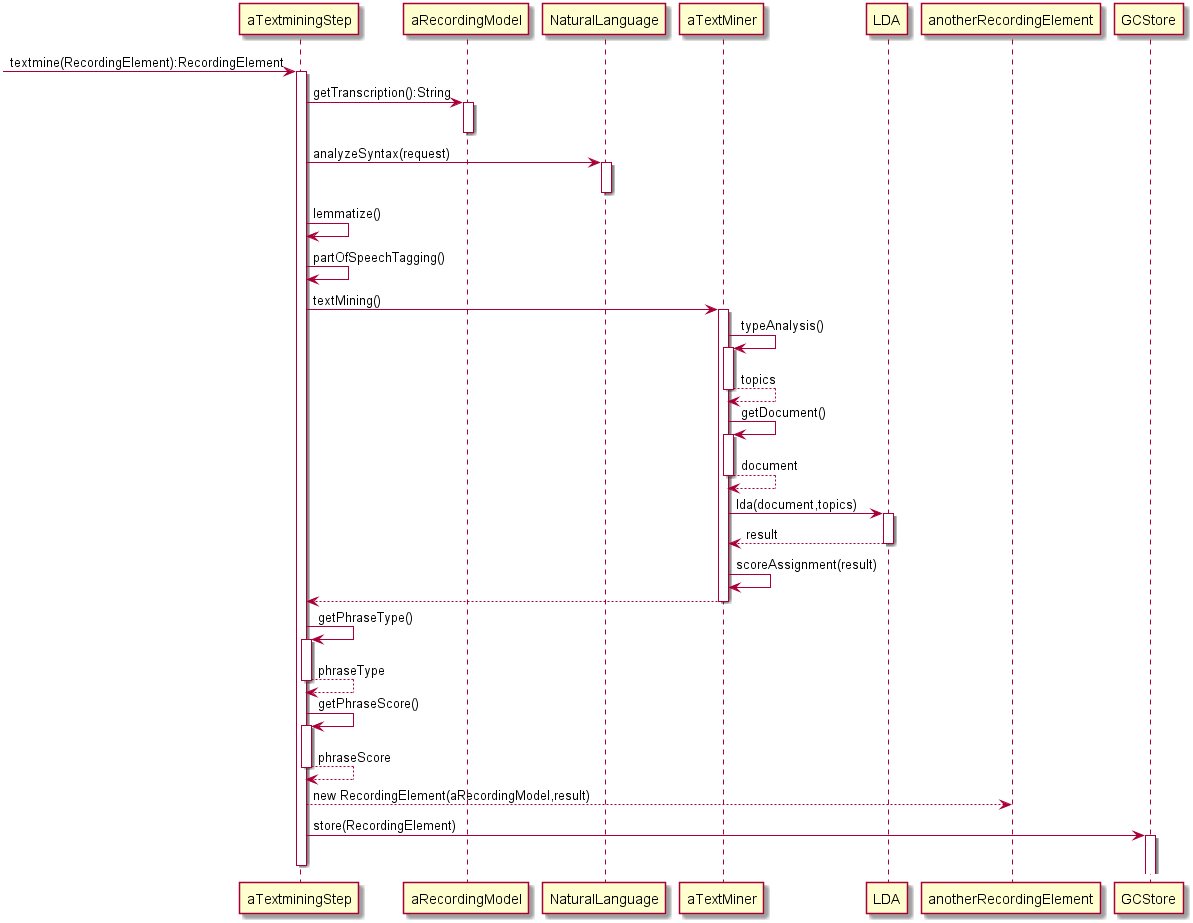

The diagram above was rendered by PlantUML. Its source (embedded in the PNG):
@startuml

  [-> aTextminingStep: textmine(RecordingElement):RecordingElement
  activate aTextminingStep
  aTextminingStep -> aRecordingModel:getTranscription():String
  activate aRecordingModel
  deactivate aRecordingModel
  aTextminingStep -> NaturalLanguage: analyzeSyntax(request)
  activate NaturalLanguage
  deactivate NaturalLanguage

  aTextminingStep -> aTextminingStep: lemmatize()
  aTextminingStep -> aTextminingStep:partOfSpeechTagging()
  aTextminingStep -> aTextMiner: textMining()
  activate aTextMiner
  aTextMiner-> aTextMiner: typeAnalysis()
  activate aTextMiner
  aTextMiner--> aTextMiner: topics
  deactivate aTextMiner
  aTextMiner-> aTextMiner: getDocument()
  activate aTextMiner
  aTextMiner--> aTextMiner: document
  deactivate aTextMiner
  aTextMiner-> LDA: lda(document,topics)
  activate LDA
  LDA --> aTextMiner: result
  deactivate LDA
  aTextMiner-> aTextMiner: scoreAssignment(result)
  aTextMiner --> aTextminingStep
  deactivate aTextMiner
  aTextminingStep -> aTextminingStep: getPhraseType()
  activate aTextminingStep
  aTextminingStep --> aTextminingStep: phraseType
  deactivate aTextminingStep
  aTextminingStep -> aTextminingStep: getPhraseScore()
  activate aTextminingStep
  aTextminingStep --> aTextminingStep: phraseScore
  deactivate aTextminingStep
  aTextminingStep --> anotherRecordingElement: new RecordingElement(aRecordingModel,result)
  aTextminingStep -> GCStore: store(RecordingElement)
  activate GCStore
  deactivate aTextminingStep
@enduml